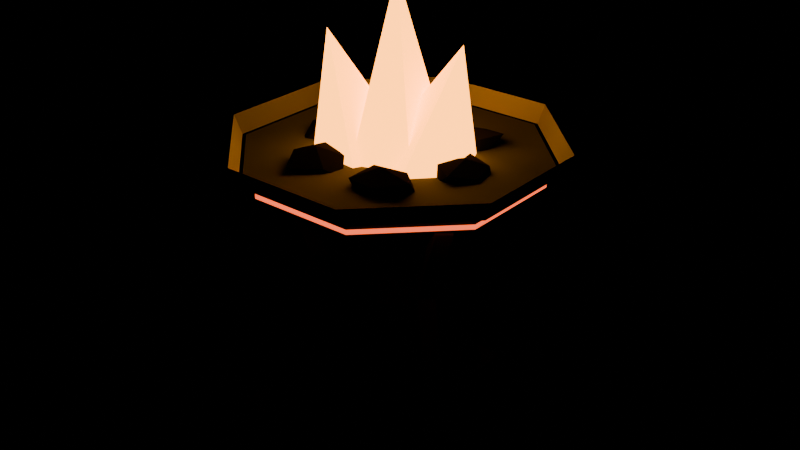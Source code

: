 # Source: brazier.blend  (saved by Blender 4.2.68; exported with 4.5.12 LTS)
import bpy
from mathutils import Matrix  # noqa: F401  (used for matrix-valued properties, if any)

bpy.ops.wm.read_factory_settings(use_empty=True)
scene = bpy.context.scene
scene.name = 'Scene'

# ---- collections
col_prop = bpy.data.collections.new('PROP'); scene.collection.children.link(col_prop)
col_collision = bpy.data.collections.new('COLLISION'); scene.collection.children.link(col_collision)

# ---- materials (node trees are filled in below, after node groups)
mat_black = bpy.data.materials.new('black')
mat_black.diffuse_color = (0.01096, 0.009721, 0.008568, 1.0)
mat_black_d = bpy.data.materials.new('black.d')
mat_black_d.diffuse_color = (0.008691, 0.007759, 0.006887, 1.0)
mat_black_l = bpy.data.materials.new('black.l')
mat_black_l.diffuse_color = (0.01277, 0.01128, 0.009902, 1.0)
mat_ember = bpy.data.materials.new('ember')
mat_ember.diffuse_color = (0.6867, 0.08022, 0.02315, 1.0)
mat_fire = bpy.data.materials.new('fire')
mat_fire.diffuse_color = (1.0, 0.3231, 0.02315, 1.0)
mat_fire_core = bpy.data.materials.new('fire_core')
mat_fire_core.diffuse_color = (1.0, 0.7454, 0.2542, 1.0)
mat_iron = bpy.data.materials.new('iron')
mat_iron.diffuse_color = (0.07819, 0.0865, 0.1022, 1.0)
mat_iron_d = bpy.data.materials.new('iron.d')
mat_iron_d.diffuse_color = (0.0577, 0.06369, 0.075, 1.0)
mat_iron_l = bpy.data.materials.new('iron.l')
mat_iron_l.diffuse_color = (0.09508, 0.1053, 0.1248, 1.0)
mat_steel = bpy.data.materials.new('steel')
mat_steel.diffuse_color = (0.2542, 0.2789, 0.314, 1.0)
mat_steel_d = bpy.data.materials.new('steel.d')
mat_steel_d.diffuse_color = (0.1834, 0.201, 0.2259, 1.0)
mat_steel_l = bpy.data.materials.new('steel.l')
mat_steel_l.diffuse_color = (0.3131, 0.3438, 0.3875, 1.0)

# ---- material node trees
mat_black.use_nodes = True; mat_black.node_tree.nodes.clear()
_N = mat_black.node_tree.nodes; _L = mat_black.node_tree.links
n0 = _N.new('ShaderNodeBsdfPrincipled'); n0.name = 'Principled BSDF'; n0.location = (10, 300)
n0.inputs[0].default_value = (0.01096, 0.009721, 0.008568, 1.0)
n0.inputs[2].default_value = 1.0
n0.inputs[13].default_value = 0.0
n1 = _N.new('ShaderNodeOutputMaterial'); n1.name = 'Material Output'; n1.location = (300, 300)
_L.new(n0.outputs[0], n1.inputs[0])
n1.is_active_output = True
mat_black_d.use_nodes = True; mat_black_d.node_tree.nodes.clear()
_N = mat_black_d.node_tree.nodes; _L = mat_black_d.node_tree.links
n0 = _N.new('ShaderNodeBsdfPrincipled'); n0.name = 'Principled BSDF'; n0.location = (10, 300)
n0.inputs[0].default_value = (0.008691, 0.007759, 0.006887, 1.0)
n0.inputs[2].default_value = 1.0
n0.inputs[13].default_value = 0.0
n1 = _N.new('ShaderNodeOutputMaterial'); n1.name = 'Material Output'; n1.location = (300, 300)
_L.new(n0.outputs[0], n1.inputs[0])
n1.is_active_output = True
mat_black_l.use_nodes = True; mat_black_l.node_tree.nodes.clear()
_N = mat_black_l.node_tree.nodes; _L = mat_black_l.node_tree.links
n0 = _N.new('ShaderNodeBsdfPrincipled'); n0.name = 'Principled BSDF'; n0.location = (10, 300)
n0.inputs[0].default_value = (0.01277, 0.01128, 0.009902, 1.0)
n0.inputs[2].default_value = 1.0
n0.inputs[13].default_value = 0.0
n1 = _N.new('ShaderNodeOutputMaterial'); n1.name = 'Material Output'; n1.location = (300, 300)
_L.new(n0.outputs[0], n1.inputs[0])
n1.is_active_output = True
mat_ember.use_nodes = True; mat_ember.node_tree.nodes.clear()
_N = mat_ember.node_tree.nodes; _L = mat_ember.node_tree.links
n0 = _N.new('ShaderNodeBsdfPrincipled'); n0.name = 'Principled BSDF'; n0.location = (10, 300)
n0.inputs[0].default_value = (0.6867, 0.08022, 0.02315, 1.0)
n0.inputs[2].default_value = 1.0
n0.inputs[13].default_value = 0.0
n0.inputs[27].default_value = (0.6867, 0.08022, 0.02315, 1.0)
n0.inputs[28].default_value = 3.0
n1 = _N.new('ShaderNodeOutputMaterial'); n1.name = 'Material Output'; n1.location = (300, 300)
_L.new(n0.outputs[0], n1.inputs[0])
n1.is_active_output = True
mat_fire.use_nodes = True; mat_fire.node_tree.nodes.clear()
_N = mat_fire.node_tree.nodes; _L = mat_fire.node_tree.links
n0 = _N.new('ShaderNodeBsdfPrincipled'); n0.name = 'Principled BSDF'; n0.location = (10, 300)
n0.inputs[0].default_value = (1.0, 0.3231, 0.02315, 1.0)
n0.inputs[2].default_value = 1.0
n0.inputs[13].default_value = 0.0
n0.inputs[27].default_value = (1.0, 0.3231, 0.02315, 1.0)
n0.inputs[28].default_value = 6.0
n1 = _N.new('ShaderNodeOutputMaterial'); n1.name = 'Material Output'; n1.location = (300, 300)
_L.new(n0.outputs[0], n1.inputs[0])
n1.is_active_output = True
mat_fire_core.use_nodes = True; mat_fire_core.node_tree.nodes.clear()
_N = mat_fire_core.node_tree.nodes; _L = mat_fire_core.node_tree.links
n0 = _N.new('ShaderNodeBsdfPrincipled'); n0.name = 'Principled BSDF'; n0.location = (10, 300)
n0.inputs[0].default_value = (1.0, 0.7454, 0.2542, 1.0)
n0.inputs[2].default_value = 1.0
n0.inputs[13].default_value = 0.0
n0.inputs[27].default_value = (1.0, 0.7454, 0.2542, 1.0)
n0.inputs[28].default_value = 8.0
n1 = _N.new('ShaderNodeOutputMaterial'); n1.name = 'Material Output'; n1.location = (300, 300)
_L.new(n0.outputs[0], n1.inputs[0])
n1.is_active_output = True
mat_iron.use_nodes = True; mat_iron.node_tree.nodes.clear()
_N = mat_iron.node_tree.nodes; _L = mat_iron.node_tree.links
n0 = _N.new('ShaderNodeBsdfPrincipled'); n0.name = 'Principled BSDF'; n0.location = (10, 300)
n0.inputs[0].default_value = (0.07819, 0.0865, 0.1022, 1.0)
n0.inputs[2].default_value = 1.0
n0.inputs[13].default_value = 0.0
n1 = _N.new('ShaderNodeOutputMaterial'); n1.name = 'Material Output'; n1.location = (300, 300)
_L.new(n0.outputs[0], n1.inputs[0])
n1.is_active_output = True
mat_iron_d.use_nodes = True; mat_iron_d.node_tree.nodes.clear()
_N = mat_iron_d.node_tree.nodes; _L = mat_iron_d.node_tree.links
n0 = _N.new('ShaderNodeBsdfPrincipled'); n0.name = 'Principled BSDF'; n0.location = (10, 300)
n0.inputs[0].default_value = (0.0577, 0.06369, 0.075, 1.0)
n0.inputs[2].default_value = 1.0
n0.inputs[13].default_value = 0.0
n1 = _N.new('ShaderNodeOutputMaterial'); n1.name = 'Material Output'; n1.location = (300, 300)
_L.new(n0.outputs[0], n1.inputs[0])
n1.is_active_output = True
mat_iron_l.use_nodes = True; mat_iron_l.node_tree.nodes.clear()
_N = mat_iron_l.node_tree.nodes; _L = mat_iron_l.node_tree.links
n0 = _N.new('ShaderNodeBsdfPrincipled'); n0.name = 'Principled BSDF'; n0.location = (10, 300)
n0.inputs[0].default_value = (0.09508, 0.1053, 0.1248, 1.0)
n0.inputs[2].default_value = 1.0
n0.inputs[13].default_value = 0.0
n1 = _N.new('ShaderNodeOutputMaterial'); n1.name = 'Material Output'; n1.location = (300, 300)
_L.new(n0.outputs[0], n1.inputs[0])
n1.is_active_output = True
mat_steel.use_nodes = True; mat_steel.node_tree.nodes.clear()
_N = mat_steel.node_tree.nodes; _L = mat_steel.node_tree.links
n0 = _N.new('ShaderNodeBsdfPrincipled'); n0.name = 'Principled BSDF'; n0.location = (10, 300)
n0.inputs[0].default_value = (0.2542, 0.2789, 0.314, 1.0)
n0.inputs[2].default_value = 1.0
n0.inputs[13].default_value = 0.0
n1 = _N.new('ShaderNodeOutputMaterial'); n1.name = 'Material Output'; n1.location = (300, 300)
_L.new(n0.outputs[0], n1.inputs[0])
n1.is_active_output = True
mat_steel_d.use_nodes = True; mat_steel_d.node_tree.nodes.clear()
_N = mat_steel_d.node_tree.nodes; _L = mat_steel_d.node_tree.links
n0 = _N.new('ShaderNodeBsdfPrincipled'); n0.name = 'Principled BSDF'; n0.location = (10, 300)
n0.inputs[0].default_value = (0.1834, 0.201, 0.2259, 1.0)
n0.inputs[2].default_value = 1.0
n0.inputs[13].default_value = 0.0
n1 = _N.new('ShaderNodeOutputMaterial'); n1.name = 'Material Output'; n1.location = (300, 300)
_L.new(n0.outputs[0], n1.inputs[0])
n1.is_active_output = True
mat_steel_l.use_nodes = True; mat_steel_l.node_tree.nodes.clear()
_N = mat_steel_l.node_tree.nodes; _L = mat_steel_l.node_tree.links
n0 = _N.new('ShaderNodeBsdfPrincipled'); n0.name = 'Principled BSDF'; n0.location = (10, 300)
n0.inputs[0].default_value = (0.3131, 0.3438, 0.3875, 1.0)
n0.inputs[2].default_value = 1.0
n0.inputs[13].default_value = 0.0
n1 = _N.new('ShaderNodeOutputMaterial'); n1.name = 'Material Output'; n1.location = (300, 300)
_L.new(n0.outputs[0], n1.inputs[0])
n1.is_active_output = True

# ---- meshes
me_brazier = bpy.data.meshes.new('brazier')
me_brazier.from_pydata([(2.204e-17, 0.3936, 0.009777), (-0.035, 0.36, 2.383e-20), (1.776e-17, 0.3264, -0.009777), (0.035, 0.36, -1.221e-18), (1.225e-17, 0.2299, 0.5523), (-0.03, 0.2, 0.55), (8.573e-18, 0.1701, 0.5477), (0.03, 0.2, 0.55), (1.837e-17, 0.3275, 0.768), (-0.03, 0.3, 0.78), (1.47e-17, 0.2725, 0.792), (0.03, 0.3, 0.78), (-0.05, 0.32, 0.0), (0.05, 0.32, 0.0), (0.05, 0.42, 0.0), (-0.05, 0.42, 0.0), (-0.05, 0.32, 0.06), (0.05, 0.32, 0.06), (0.05, 0.42, 0.06), (-0.05, 0.42, 0.06), (-0.3118, -0.1454, -0.005038), (-0.3457, -0.1788, 0.008379), (-0.3118, -0.2146, 0.005038), (-0.2778, -0.1812, -0.008379), (-0.1732, -0.07002, 0.5488), (-0.2031, -0.09992, 0.552), (-0.1732, -0.13, 0.5512), (-0.1433, -0.1001, 0.548), (-0.2598, -0.1207, 0.7864), (-0.288, -0.1478, 0.7699), (-0.2598, -0.1793, 0.7736), (-0.2317, -0.1522, 0.7901), (-0.3704, -0.235, 0.0), (-0.2704, -0.235, 0.0), (-0.2704, -0.135, 0.0), (-0.3704, -0.135, 0.0), (-0.3704, -0.235, 0.06), (-0.2704, -0.235, 0.06), (-0.2704, -0.135, 0.06), (-0.3704, -0.135, 0.06), (0.3118, -0.1454, -0.005038), (0.2778, -0.1812, -0.008379), (0.3118, -0.2146, 0.005038), (0.3457, -0.1788, 0.008379), (0.1732, -0.07002, 0.5488), (0.1433, -0.1001, 0.548), (0.1732, -0.13, 0.5512), (0.2031, -0.09992, 0.552), (0.2598, -0.1207, 0.7864), (0.2317, -0.1522, 0.7901), (0.2598, -0.1793, 0.7736), (0.288, -0.1478, 0.7699), (0.2704, -0.235, 0.0), (0.3704, -0.235, 0.0), (0.3704, -0.135, 0.0), (0.2704, -0.135, 0.0), (0.2704, -0.235, 0.06), (0.3704, -0.235, 0.06), (0.3704, -0.135, 0.06), (0.2704, -0.135, 0.06), (0.06928, 0.04, 0.45), (4.899e-18, 0.08, 0.45), (-0.06928, 0.04, 0.45), (-0.06928, -0.04, 0.45), (-1.47e-17, -0.08, 0.45), (0.06928, -0.04, 0.45), (0.06928, 0.04, 0.55), (4.899e-18, 0.08, 0.55), (-0.06928, 0.04, 0.55), (-0.06928, -0.04, 0.55), (-1.47e-17, -0.08, 0.55), (0.06928, -0.04, 0.55), (0.1478, 0.06123, 0.62), (0.06123, 0.1478, 0.62), (-0.06123, 0.1478, 0.62), (-0.1478, 0.06123, 0.62), (-0.1478, -0.06123, 0.62), (-0.06123, -0.1478, 0.62), (0.06123, -0.1478, 0.62), (0.1478, -0.06123, 0.62), (0.3696, 0.1531, 0.84), (0.1531, 0.3696, 0.84), (-0.1531, 0.3696, 0.84), (-0.3696, 0.1531, 0.84), (-0.3696, -0.1531, 0.84), (-0.1531, -0.3696, 0.84), (0.1531, -0.3696, 0.84), (0.3696, -0.1531, 0.84), (0.3788, 0.1569, 0.84), (0.1569, 0.3788, 0.84), (-0.1569, 0.3788, 0.84), (-0.3788, 0.1569, 0.84), (-0.3788, -0.1569, 0.84), (-0.1569, -0.3788, 0.84), (0.1569, -0.3788, 0.84), (0.3788, -0.1569, 0.84), (0.3973, 0.1646, 0.89), (0.1646, 0.3973, 0.89), (-0.1646, 0.3973, 0.89), (-0.3973, 0.1646, 0.89), (-0.3973, -0.1646, 0.89), (-0.1646, -0.3973, 0.89), (0.1646, -0.3973, 0.89), (0.3973, -0.1646, 0.89), (0.3418, 0.1416, 0.8), (0.1416, 0.3418, 0.8), (-0.1416, 0.3418, 0.8), (-0.3418, 0.1416, 0.8), (-0.3418, -0.1416, 0.8), (-0.1416, -0.3418, 0.8), (0.1416, -0.3418, 0.8), (0.3418, -0.1416, 0.8), (0.3418, 0.1416, 0.83), (0.1416, 0.3418, 0.83), (-0.1416, 0.3418, 0.83), (-0.3418, 0.1416, 0.83), (-0.3418, -0.1416, 0.83), (-0.1416, -0.3418, 0.83), (0.1416, -0.3418, 0.83), (0.3418, -0.1416, 0.83), (0.1984, -6.44e-05, 0.8291), (0.2318, -0.04268, 0.8183), (0.1636, -0.05311, 0.8283), (0.1242, 0.01966, 0.8342), (0.1937, 0.07196, 0.8236), (0.2694, 0.02788, 0.8131), (0.207, -0.07031, 0.8617), (0.1306, -0.02827, 0.8752), (0.1523, 0.06398, 0.8725), (0.2378, 0.05463, 0.8547), (0.2545, -0.01392, 0.8494), (0.2063, 0.0002538, 0.8831), (0.1015, 0.1729, 0.8277), (0.1365, 0.2143, 0.8266), (0.154, 0.1519, 0.8295), (0.09629, 0.08949, 0.825), (0.01856, 0.1516, 0.8142), (0.06746, 0.2285, 0.8176), (0.1783, 0.1946, 0.8759), (0.1415, 0.1018, 0.8735), (0.05807, 0.126, 0.8554), (0.04644, 0.1943, 0.8505), (0.1017, 0.2315, 0.8572), (0.09511, 0.1741, 0.8794), (-0.1008, 0.175, 0.8288), (-0.1444, 0.2287, 0.835), (-0.06074, 0.2372, 0.8303), (-0.02333, 0.1555, 0.8149), (-0.09872, 0.1207, 0.8138), (-0.1776, 0.1463, 0.825), (-0.1019, 0.2498, 0.8782), (-0.03191, 0.1953, 0.861), (-0.0627, 0.1263, 0.8481), (-0.1328, 0.1182, 0.8535), (-0.1771, 0.1898, 0.8745), (-0.09692, 0.1667, 0.881), (-0.2004, -0.001377, 0.8281), (-0.2061, 0.08322, 0.8143), (-0.1264, 0.02717, 0.8179), (-0.1642, -0.04566, 0.8265), (-0.2471, -0.07495, 0.8341), (-0.2703, 0.01599, 0.8236), (-0.1649, 0.05642, 0.8526), (-0.1141, -0.01868, 0.867), (-0.1945, -0.0697, 0.8709), (-0.2611, -0.02182, 0.8655), (-0.2362, 0.0462, 0.8539), (-0.198, 0.007017, 0.9004), (-0.1004, -0.1716, 0.8288), (-0.07584, -0.2294, 0.814), (-0.1495, -0.2126, 0.8187), (-0.1748, -0.1264, 0.8328), (-0.08463, -0.1045, 0.8322), (-0.02932, -0.1648, 0.822), (-0.1194, -0.2618, 0.8558), (-0.1707, -0.1824, 0.8636), (-0.127, -0.1107, 0.8724), (-0.05017, -0.134, 0.8645), (-0.05296, -0.2035, 0.8514), (-0.09836, -0.1806, 0.8922), (0.101, -0.1737, 0.8283), (0.08003, -0.1009, 0.8186), (0.167, -0.1287, 0.8272), (0.1581, -0.2177, 0.8299), (0.08221, -0.2279, 0.8233), (0.01976, -0.1718, 0.8169), (0.1212, -0.1079, 0.8604), (0.183, -0.1743, 0.8738), (0.1146, -0.2274, 0.8615), (0.03569, -0.2151, 0.8602), (0.02994, -0.1198, 0.8589), (0.09586, -0.1711, 0.8897), (0.11, 0.07994, 0.82), (-0.04203, 0.1293, 0.82), (-0.136, 1.666e-17, 0.82), (-0.04203, -0.1293, 0.82), (0.11, -0.07994, 0.82), (0.0, 0.0, 1.288), (0.148, 0.1346, 0.7934), (-0.00662, 0.117, 0.8302), (-0.0346, -0.03877, 0.8529), (0.1027, -0.1175, 0.8302), (0.2155, -0.01033, 0.7934), (0.1558, 0.05002, 1.133), (-0.07761, 0.1077, 0.8466), (-0.2103, 0.0264, 0.8098), (-0.1698, -0.1266, 0.7871), (-0.01213, -0.1399, 0.8098), (0.04486, 0.004898, 0.8466), (-0.1379, -0.08851, 1.15), (0.05409, 0.02009, 0.82), (-0.05409, 0.02009, 0.82), (-0.05409, -0.08809, 0.82), (0.05409, -0.08809, 0.82), (0.0, -0.034, 1.075)], [], [(1, 4, 0), (2, 5, 1), (2, 7, 6), (3, 4, 7), (4, 9, 8), (5, 10, 9), (7, 10, 6), (4, 11, 7), (2, 0, 3), (8, 10, 11), (15, 13, 12), (17, 19, 16), (13, 16, 12), (14, 17, 13), (15, 18, 14), (12, 19, 15), (20, 25, 24), (22, 25, 21), (23, 26, 22), (23, 24, 27), (25, 28, 24), (25, 30, 29), (26, 31, 30), (24, 31, 27), (23, 21, 20), (29, 31, 28), (35, 33, 32), (37, 39, 36), (33, 36, 32), (34, 37, 33), (35, 38, 34), (32, 39, 35), (41, 44, 40), (41, 46, 45), (42, 47, 46), (40, 47, 43), (44, 49, 48), (46, 49, 45), (47, 50, 46), (47, 48, 51), (43, 41, 40), (49, 51, 48), (55, 53, 52), (57, 59, 56), (53, 56, 52), (54, 57, 53), (55, 58, 54), (52, 59, 55), (61, 66, 60), (62, 67, 61), (63, 68, 62), (64, 69, 63), (65, 70, 64), (60, 71, 65), (62, 61, 60), (69, 70, 71), (72, 81, 80), (74, 81, 73), (74, 83, 82), (76, 83, 75), (76, 85, 84), (78, 85, 77), (78, 87, 86), (72, 87, 79), (76, 74, 72), (83, 85, 87), (89, 96, 88), (89, 98, 97), (91, 98, 90), (91, 100, 99), (93, 100, 92), (93, 102, 101), (95, 102, 94), (95, 96, 103), (105, 112, 104), (106, 113, 105), (107, 114, 106), (108, 115, 107), (109, 116, 108), (110, 117, 109), (111, 118, 110), (104, 119, 111), (106, 105, 104), (117, 118, 119), (120, 121, 122), (121, 120, 125), (120, 122, 123), (120, 123, 124), (120, 124, 125), (121, 125, 130), (122, 121, 126), (123, 122, 127), (124, 123, 128), (125, 124, 129), (121, 130, 126), (122, 126, 127), (123, 127, 128), (124, 128, 129), (125, 129, 130), (126, 130, 131), (127, 126, 131), (128, 127, 131), (129, 128, 131), (130, 129, 131), (132, 133, 134), (133, 132, 137), (132, 134, 135), (132, 135, 136), (132, 136, 137), (133, 137, 142), (134, 133, 138), (135, 134, 139), (136, 135, 140), (137, 136, 141), (133, 142, 138), (134, 138, 139), (135, 139, 140), (136, 140, 141), (137, 141, 142), (138, 142, 143), (139, 138, 143), (140, 139, 143), (141, 140, 143), (142, 141, 143), (144, 145, 146), (145, 144, 149), (144, 146, 147), (144, 147, 148), (144, 148, 149), (145, 149, 154), (146, 145, 150), (147, 146, 151), (148, 147, 152), (149, 148, 153), (145, 154, 150), (146, 150, 151), (147, 151, 152), (148, 152, 153), (149, 153, 154), (150, 154, 155), (151, 150, 155), (152, 151, 155), (153, 152, 155), (154, 153, 155), (156, 157, 158), (157, 156, 161), (156, 158, 159), (156, 159, 160), (156, 160, 161), (157, 161, 166), (158, 157, 162), (159, 158, 163), (160, 159, 164), (161, 160, 165), (157, 166, 162), (158, 162, 163), (159, 163, 164), (160, 164, 165), (161, 165, 166), (162, 166, 167), (163, 162, 167), (164, 163, 167), (165, 164, 167), (166, 165, 167), (168, 169, 170), (169, 168, 173), (168, 170, 171), (168, 171, 172), (168, 172, 173), (169, 173, 178), (170, 169, 174), (171, 170, 175), (172, 171, 176), (173, 172, 177), (169, 178, 174), (170, 174, 175), (171, 175, 176), (172, 176, 177), (173, 177, 178), (174, 178, 179), (175, 174, 179), (176, 175, 179), (177, 176, 179), (178, 177, 179), (180, 181, 182), (181, 180, 185), (180, 182, 183), (180, 183, 184), (180, 184, 185), (181, 185, 190), (182, 181, 186), (183, 182, 187), (184, 183, 188), (185, 184, 189), (181, 190, 186), (182, 186, 187), (183, 187, 188), (184, 188, 189), (185, 189, 190), (186, 190, 191), (187, 186, 191), (188, 187, 191), (189, 188, 191), (190, 189, 191), (192, 193, 197), (193, 194, 197), (194, 195, 197), (195, 196, 197), (196, 192, 197), (195, 193, 192), (198, 199, 203), (199, 200, 203), (200, 201, 203), (201, 202, 203), (202, 198, 203), (201, 199, 198), (204, 205, 209), (205, 206, 209), (206, 207, 209), (207, 208, 209), (208, 204, 209), (207, 205, 204), (210, 211, 214), (211, 212, 214), (212, 213, 214), (213, 210, 214), (212, 210, 213), (1, 5, 4), (2, 6, 5), (2, 3, 7), (3, 0, 4), (4, 5, 9), (5, 6, 10), (7, 11, 10), (4, 8, 11), (2, 1, 0), (8, 9, 10), (15, 14, 13), (17, 18, 19), (13, 17, 16), (14, 18, 17), (15, 19, 18), (12, 16, 19), (20, 21, 25), (22, 26, 25), (23, 27, 26), (23, 20, 24), (25, 29, 28), (25, 26, 30), (26, 27, 31), (24, 28, 31), (23, 22, 21), (29, 30, 31), (35, 34, 33), (37, 38, 39), (33, 37, 36), (34, 38, 37), (35, 39, 38), (32, 36, 39), (41, 45, 44), (41, 42, 46), (42, 43, 47), (40, 44, 47), (44, 45, 49), (46, 50, 49), (47, 51, 50), (47, 44, 48), (43, 42, 41), (49, 50, 51), (55, 54, 53), (57, 58, 59), (53, 57, 56), (54, 58, 57), (55, 59, 58), (52, 56, 59), (61, 67, 66), (62, 68, 67), (63, 69, 68), (64, 70, 69), (65, 71, 70), (60, 66, 71), (60, 65, 62), (65, 64, 62), (64, 63, 62), (71, 66, 69), (66, 67, 69), (67, 68, 69), (72, 73, 81), (74, 82, 81), (74, 75, 83), (76, 84, 83), (76, 77, 85), (78, 86, 85), (78, 79, 87), (72, 80, 87), (72, 79, 78), (78, 77, 76), (76, 75, 74), (74, 73, 72), (72, 78, 76), (87, 80, 81), (81, 82, 83), (83, 84, 85), (85, 86, 87), (87, 81, 83), (89, 97, 96), (89, 90, 98), (91, 99, 98), (91, 92, 100), (93, 101, 100), (93, 94, 102), (95, 103, 102), (95, 88, 96), (105, 113, 112), (106, 114, 113), (107, 115, 114), (108, 116, 115), (109, 117, 116), (110, 118, 117), (111, 119, 118), (104, 112, 119), (104, 111, 108), (111, 110, 108), (110, 109, 108), (108, 107, 104), (107, 106, 104), (119, 112, 115), (112, 113, 115), (113, 114, 115), (115, 116, 119), (116, 117, 119), (192, 196, 195), (195, 194, 193), (198, 202, 201), (201, 200, 199), (204, 208, 207), (207, 206, 205), (212, 211, 210)])
me_brazier.polygons.foreach_set('material_index', [6, 6, 6, 6, 6, 6, 7, 6, 7, 7, 7, 8, 6, 6, 8, 8, 6, 7, 6, 6, 8, 7, 6, 6, 6, 6, 6, 7, 8, 8, 7, 6, 6, 6, 6, 7, 6, 8, 8, 8, 7, 6, 6, 6, 6, 7, 6, 7, 6, 7, 6, 7, 6, 6, 7, 6, 8, 6, 6, 7, 6, 8, 8, 6, 6, 8, 9, 11, 10, 10, 11, 9, 11, 9, 3, 3, 3, 3, 3, 3, 3, 3, 3, 3, 0, 1, 2, 1, 1, 2, 0, 0, 1, 1, 1, 1, 1, 1, 1, 0, 0, 2, 2, 0, 2, 0, 0, 0, 0, 2, 1, 0, 0, 2, 0, 0, 0, 2, 0, 1, 2, 1, 0, 2, 0, 1, 0, 0, 2, 2, 1, 0, 1, 1, 0, 1, 2, 2, 0, 0, 0, 2, 0, 0, 0, 2, 2, 0, 1, 1, 1, 2, 2, 2, 0, 0, 0, 0, 1, 0, 1, 2, 0, 0, 0, 0, 0, 0, 0, 0, 0, 1, 0, 1, 1, 0, 1, 1, 0, 1, 1, 1, 0, 0, 0, 0, 2, 0, 2, 1, 0, 0, 0, 1, 0, 2, 0, 1, 0, 1, 1, 0, 0, 0, 4, 4, 4, 4, 4, 4, 4, 4, 4, 4, 4, 4, 4, 4, 4, 4, 4, 4, 5, 5, 5, 5, 5, 6, 6, 6, 6, 6, 6, 7, 6, 7, 7, 7, 8, 6, 6, 8, 8, 6, 7, 6, 6, 8, 7, 6, 6, 6, 6, 6, 7, 8, 8, 7, 6, 6, 6, 6, 7, 6, 8, 8, 8, 7, 6, 6, 6, 6, 7, 6, 7, 6, 7, 6, 7, 6, 6, 7, 7, 7, 6, 6, 6, 8, 6, 6, 7, 6, 8, 8, 6, 6, 6, 6, 6, 6, 8, 8, 8, 8, 8, 9, 11, 10, 10, 11, 9, 11, 9, 3, 3, 3, 3, 3, 3, 3, 3, 3, 3, 3, 3, 3, 3, 3, 3, 3, 3, 4, 4, 4, 4, 4, 4, 5])
me_brazier.materials.append(mat_black)
me_brazier.materials.append(mat_black_d)
me_brazier.materials.append(mat_black_l)
me_brazier.materials.append(mat_ember)
me_brazier.materials.append(mat_fire)
me_brazier.materials.append(mat_fire_core)
me_brazier.materials.append(mat_iron)
me_brazier.materials.append(mat_iron_d)
me_brazier.materials.append(mat_iron_l)
me_brazier.materials.append(mat_steel)
me_brazier.materials.append(mat_steel_d)
me_brazier.materials.append(mat_steel_l)
me_brazier.update()
me_cube = bpy.data.meshes.new('Cube')
me_cube.from_pydata([(-0.5, -0.5, -0.5), (-0.5, -0.5, 0.5), (-0.5, 0.5, -0.5), (-0.5, 0.5, 0.5), (0.5, -0.5, -0.5), (0.5, -0.5, 0.5), (0.5, 0.5, -0.5), (0.5, 0.5, 0.5)], [], [(0, 1, 3, 2), (2, 3, 7, 6), (6, 7, 5, 4), (4, 5, 1, 0), (2, 6, 4, 0), (7, 3, 1, 5)])
_uv = me_cube.uv_layers.new(name='UVMap')
_uv.uv.foreach_set('vector', [0.375, 0.0, 0.625, 0.0, 0.625, 0.25, 0.375, 0.25, 0.375, 0.25, 0.625, 0.25, 0.625, 0.5, 0.375, 0.5, 0.375, 0.5, 0.625, 0.5, 0.625, 0.75, 0.375, 0.75, 0.375, 0.75, 0.625, 0.75, 0.625, 1.0, 0.375, 1.0, 0.125, 0.5, 0.375, 0.5, 0.375, 0.75, 0.125, 0.75, 0.625, 0.5, 0.875, 0.5, 0.875, 0.75, 0.625, 0.75])
me_cube.update()

# ---- objects
ob_brazier = bpy.data.objects.new('brazier', me_brazier)
ob_col_brazier = bpy.data.objects.new('COL_brazier', me_cube)

# ---- transforms, parenting, visibility, modifiers, constraints
ob_brazier.location = (0.0, 0.0, 0.0)
ob_col_brazier.location = (0.0, 0.0, 0.5)
ob_col_brazier.scale = (0.8, 0.8, 1.0)
ob_col_brazier.hide_render = True
ob_col_brazier.display_type = 'WIRE'

# ---- collection membership
col_prop.objects.link(ob_brazier)
col_collision.objects.link(ob_col_brazier)

# ---- scene / render settings (as saved in the file)
scene.frame_start = 1; scene.frame_end = 250; scene.frame_set(1)
scene.render.engine = 'BLENDER_EEVEE_NEXT'
bpy.context.view_layer.update()

# ---- added for rendering (the .blend has no active camera): camera
cam_auto = bpy.data.cameras.new('AutoCamera')
cam_auto.lens = 50.0
cam_auto.sensor_width = 36.0
cam_auto.clip_end = 1000.0
ob_auto_camera = bpy.data.objects.new('AutoCamera', cam_auto)
scene.collection.objects.link(ob_auto_camera)
ob_auto_camera.location = (1.59776, -1.90595, 1.91707)
ob_auto_camera.rotation_euler = (1.09748, -7.21219e-08, 0.694738)
scene.camera = ob_auto_camera
bpy.context.view_layer.update()
